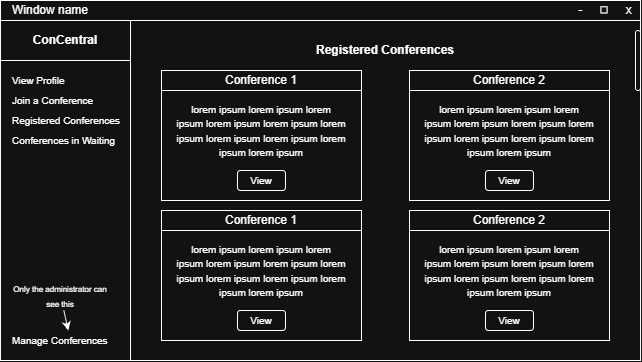

The diagram above was exported from draw.io. Its source (the exported page's mxGraphModel, read from the mxfile embedded in the PNG):
<mxGraphModel dx="1030" dy="623" grid="1" gridSize="10" guides="1" tooltips="1" connect="1" arrows="1" fold="1" page="1" pageScale="1" pageWidth="850" pageHeight="1100" math="0" shadow="0">
  <root>
    <mxCell id="0" />
    <mxCell id="1" parent="0" />
    <mxCell id="H6S37EjeQkoc6GpvtnUp-1" parent="1" style="rounded=0;whiteSpace=wrap;html=1;" value="" vertex="1">
      <mxGeometry height="360" width="640" as="geometry" />
    </mxCell>
    <mxCell id="H6S37EjeQkoc6GpvtnUp-2" parent="1" style="rounded=0;whiteSpace=wrap;html=1;" value="" vertex="1">
      <mxGeometry height="20" width="640" as="geometry" />
    </mxCell>
    <mxCell id="H6S37EjeQkoc6GpvtnUp-3" parent="1" style="text;html=1;whiteSpace=wrap;strokeColor=none;fillColor=none;align=center;verticalAlign=middle;rounded=0;" value="-&amp;nbsp; &amp;nbsp; &amp;nbsp;◻&amp;nbsp; &amp;nbsp; &amp;nbsp;x" vertex="1">
      <mxGeometry height="20" width="70" x="570" as="geometry" />
    </mxCell>
    <mxCell id="H6S37EjeQkoc6GpvtnUp-4" parent="1" style="text;html=1;whiteSpace=wrap;strokeColor=none;fillColor=none;align=center;verticalAlign=middle;rounded=0;" value="Window name" vertex="1">
      <mxGeometry height="20" width="100" as="geometry" />
    </mxCell>
    <mxCell id="H6S37EjeQkoc6GpvtnUp-23" parent="1" style="rounded=0;whiteSpace=wrap;html=1;" value="" vertex="1">
      <mxGeometry height="340" width="130" y="20" as="geometry" />
    </mxCell>
    <mxCell id="H6S37EjeQkoc6GpvtnUp-24" parent="1" style="text;html=1;whiteSpace=wrap;strokeColor=none;fillColor=none;align=left;verticalAlign=middle;rounded=0;fontSize=10;" value="View Profile" vertex="1">
      <mxGeometry height="20" width="120" x="10" y="70" as="geometry" />
    </mxCell>
    <mxCell id="H6S37EjeQkoc6GpvtnUp-25" parent="1" style="rounded=0;whiteSpace=wrap;html=1;" value="" vertex="1">
      <mxGeometry height="40" width="130" y="20" as="geometry" />
    </mxCell>
    <mxCell id="H6S37EjeQkoc6GpvtnUp-6" parent="1" style="text;html=1;whiteSpace=wrap;strokeColor=none;fillColor=none;align=center;verticalAlign=middle;rounded=0;fontStyle=1" value="ConCentral" vertex="1">
      <mxGeometry height="30" width="90" x="20" y="25" as="geometry" />
    </mxCell>
    <mxCell id="H6S37EjeQkoc6GpvtnUp-26" parent="1" style="text;html=1;whiteSpace=wrap;strokeColor=none;fillColor=none;align=left;verticalAlign=middle;rounded=0;fontSize=10;" value="Join a Conference" vertex="1">
      <mxGeometry height="20" width="120" x="10" y="90" as="geometry" />
    </mxCell>
    <mxCell id="H6S37EjeQkoc6GpvtnUp-27" parent="1" style="text;html=1;whiteSpace=wrap;strokeColor=none;fillColor=none;align=center;verticalAlign=middle;rounded=0;fontStyle=1" value="Registered Conferences" vertex="1">
      <mxGeometry height="30" width="150" x="310" y="35" as="geometry" />
    </mxCell>
    <mxCell id="H6S37EjeQkoc6GpvtnUp-28" parent="1" style="rounded=0;whiteSpace=wrap;html=1;" value="" vertex="1">
      <mxGeometry height="110" width="200" x="161" y="90" as="geometry" />
    </mxCell>
    <mxCell id="H6S37EjeQkoc6GpvtnUp-34" parent="1" style="rounded=0;whiteSpace=wrap;html=1;" value="Conference 1" vertex="1">
      <mxGeometry height="20" width="200" x="161" y="70" as="geometry" />
    </mxCell>
    <mxCell id="H6S37EjeQkoc6GpvtnUp-68" parent="1" style="rounded=1;whiteSpace=wrap;html=1;arcSize=50;" value="" vertex="1">
      <mxGeometry height="60" width="5" x="635" y="30" as="geometry" />
    </mxCell>
    <mxCell id="jW4-P6EHnHJNGexmd_pk-1" parent="1" style="rounded=1;whiteSpace=wrap;html=1;roundedPerimeter=1;fontSize=10;" value="View" vertex="1">
      <mxGeometry height="20" width="48" x="237" y="170" as="geometry" />
    </mxCell>
    <mxCell id="jW4-P6EHnHJNGexmd_pk-3" parent="1" style="text;html=1;whiteSpace=wrap;strokeColor=none;fillColor=none;align=center;verticalAlign=middle;rounded=0;" value="&lt;font style=&quot;font-size: 10px;&quot;&gt;lorem ipsum&amp;nbsp;&lt;/font&gt;&lt;span style=&quot;font-size: 10px;&quot;&gt;lorem ipsum&amp;nbsp;&lt;/span&gt;&lt;span style=&quot;font-size: 10px;&quot;&gt;lorem ipsum&amp;nbsp;&lt;/span&gt;&lt;span style=&quot;font-size: 10px;&quot;&gt;lorem ipsum&amp;nbsp;&lt;/span&gt;&lt;span style=&quot;font-size: 10px;&quot;&gt;lorem ipsum&amp;nbsp;&lt;/span&gt;&lt;span style=&quot;font-size: 10px;&quot;&gt;lorem ipsum&amp;nbsp;&lt;/span&gt;&lt;span style=&quot;font-size: 10px;&quot;&gt;lorem ipsum&amp;nbsp;&lt;/span&gt;&lt;span style=&quot;font-size: 10px;&quot;&gt;lorem ipsum&amp;nbsp;&lt;/span&gt;&lt;span style=&quot;font-size: 10px;&quot;&gt;lorem ipsum&amp;nbsp;&lt;/span&gt;&lt;span style=&quot;font-size: 10px;&quot;&gt;lorem ipsum&lt;/span&gt;" vertex="1">
      <mxGeometry height="60" width="180" x="171" y="100" as="geometry" />
    </mxCell>
    <mxCell id="jW4-P6EHnHJNGexmd_pk-8" parent="1" style="rounded=0;whiteSpace=wrap;html=1;" value="" vertex="1">
      <mxGeometry height="110" width="200" x="409" y="90" as="geometry" />
    </mxCell>
    <mxCell id="jW4-P6EHnHJNGexmd_pk-9" parent="1" style="rounded=0;whiteSpace=wrap;html=1;" value="Conference 2" vertex="1">
      <mxGeometry height="20" width="200" x="409" y="70" as="geometry" />
    </mxCell>
    <mxCell id="jW4-P6EHnHJNGexmd_pk-10" parent="1" style="rounded=1;whiteSpace=wrap;html=1;roundedPerimeter=1;fontSize=10;" value="View" vertex="1">
      <mxGeometry height="20" width="48" x="485" y="170" as="geometry" />
    </mxCell>
    <mxCell id="jW4-P6EHnHJNGexmd_pk-11" parent="1" style="text;html=1;whiteSpace=wrap;strokeColor=none;fillColor=none;align=center;verticalAlign=middle;rounded=0;" value="&lt;font style=&quot;font-size: 10px;&quot;&gt;lorem ipsum&amp;nbsp;&lt;/font&gt;&lt;span style=&quot;font-size: 10px;&quot;&gt;lorem ipsum&amp;nbsp;&lt;/span&gt;&lt;span style=&quot;font-size: 10px;&quot;&gt;lorem ipsum&amp;nbsp;&lt;/span&gt;&lt;span style=&quot;font-size: 10px;&quot;&gt;lorem ipsum&amp;nbsp;&lt;/span&gt;&lt;span style=&quot;font-size: 10px;&quot;&gt;lorem ipsum&amp;nbsp;&lt;/span&gt;&lt;span style=&quot;font-size: 10px;&quot;&gt;lorem ipsum&amp;nbsp;&lt;/span&gt;&lt;span style=&quot;font-size: 10px;&quot;&gt;lorem ipsum&amp;nbsp;&lt;/span&gt;&lt;span style=&quot;font-size: 10px;&quot;&gt;lorem ipsum&amp;nbsp;&lt;/span&gt;&lt;span style=&quot;font-size: 10px;&quot;&gt;lorem ipsum&amp;nbsp;&lt;/span&gt;&lt;span style=&quot;font-size: 10px;&quot;&gt;lorem ipsum&lt;/span&gt;" vertex="1">
      <mxGeometry height="60" width="180" x="419" y="100" as="geometry" />
    </mxCell>
    <mxCell id="jW4-P6EHnHJNGexmd_pk-12" parent="1" style="rounded=0;whiteSpace=wrap;html=1;" value="" vertex="1">
      <mxGeometry height="110" width="200" x="161" y="230" as="geometry" />
    </mxCell>
    <mxCell id="jW4-P6EHnHJNGexmd_pk-13" parent="1" style="rounded=0;whiteSpace=wrap;html=1;" value="Conference 1" vertex="1">
      <mxGeometry height="20" width="200" x="161" y="210" as="geometry" />
    </mxCell>
    <mxCell id="jW4-P6EHnHJNGexmd_pk-14" parent="1" style="rounded=1;whiteSpace=wrap;html=1;roundedPerimeter=1;fontSize=10;" value="View" vertex="1">
      <mxGeometry height="20" width="48" x="237" y="310" as="geometry" />
    </mxCell>
    <mxCell id="jW4-P6EHnHJNGexmd_pk-15" parent="1" style="text;html=1;whiteSpace=wrap;strokeColor=none;fillColor=none;align=center;verticalAlign=middle;rounded=0;" value="&lt;font style=&quot;font-size: 10px;&quot;&gt;lorem ipsum&amp;nbsp;&lt;/font&gt;&lt;span style=&quot;font-size: 10px;&quot;&gt;lorem ipsum&amp;nbsp;&lt;/span&gt;&lt;span style=&quot;font-size: 10px;&quot;&gt;lorem ipsum&amp;nbsp;&lt;/span&gt;&lt;span style=&quot;font-size: 10px;&quot;&gt;lorem ipsum&amp;nbsp;&lt;/span&gt;&lt;span style=&quot;font-size: 10px;&quot;&gt;lorem ipsum&amp;nbsp;&lt;/span&gt;&lt;span style=&quot;font-size: 10px;&quot;&gt;lorem ipsum&amp;nbsp;&lt;/span&gt;&lt;span style=&quot;font-size: 10px;&quot;&gt;lorem ipsum&amp;nbsp;&lt;/span&gt;&lt;span style=&quot;font-size: 10px;&quot;&gt;lorem ipsum&amp;nbsp;&lt;/span&gt;&lt;span style=&quot;font-size: 10px;&quot;&gt;lorem ipsum&amp;nbsp;&lt;/span&gt;&lt;span style=&quot;font-size: 10px;&quot;&gt;lorem ipsum&lt;/span&gt;" vertex="1">
      <mxGeometry height="60" width="180" x="171" y="240" as="geometry" />
    </mxCell>
    <mxCell id="jW4-P6EHnHJNGexmd_pk-16" parent="1" style="rounded=0;whiteSpace=wrap;html=1;" value="" vertex="1">
      <mxGeometry height="110" width="200" x="409" y="230" as="geometry" />
    </mxCell>
    <mxCell id="jW4-P6EHnHJNGexmd_pk-17" parent="1" style="rounded=0;whiteSpace=wrap;html=1;" value="Conference 2" vertex="1">
      <mxGeometry height="20" width="200" x="409" y="210" as="geometry" />
    </mxCell>
    <mxCell id="jW4-P6EHnHJNGexmd_pk-18" parent="1" style="rounded=1;whiteSpace=wrap;html=1;roundedPerimeter=1;fontSize=10;" value="View" vertex="1">
      <mxGeometry height="20" width="48" x="485" y="310" as="geometry" />
    </mxCell>
    <mxCell id="jW4-P6EHnHJNGexmd_pk-19" parent="1" style="text;html=1;whiteSpace=wrap;strokeColor=none;fillColor=none;align=center;verticalAlign=middle;rounded=0;" value="&lt;font style=&quot;font-size: 10px;&quot;&gt;lorem ipsum&amp;nbsp;&lt;/font&gt;&lt;span style=&quot;font-size: 10px;&quot;&gt;lorem ipsum&amp;nbsp;&lt;/span&gt;&lt;span style=&quot;font-size: 10px;&quot;&gt;lorem ipsum&amp;nbsp;&lt;/span&gt;&lt;span style=&quot;font-size: 10px;&quot;&gt;lorem ipsum&amp;nbsp;&lt;/span&gt;&lt;span style=&quot;font-size: 10px;&quot;&gt;lorem ipsum&amp;nbsp;&lt;/span&gt;&lt;span style=&quot;font-size: 10px;&quot;&gt;lorem ipsum&amp;nbsp;&lt;/span&gt;&lt;span style=&quot;font-size: 10px;&quot;&gt;lorem ipsum&amp;nbsp;&lt;/span&gt;&lt;span style=&quot;font-size: 10px;&quot;&gt;lorem ipsum&amp;nbsp;&lt;/span&gt;&lt;span style=&quot;font-size: 10px;&quot;&gt;lorem ipsum&amp;nbsp;&lt;/span&gt;&lt;span style=&quot;font-size: 10px;&quot;&gt;lorem ipsum&lt;/span&gt;" vertex="1">
      <mxGeometry height="60" width="180" x="419" y="240" as="geometry" />
    </mxCell>
    <mxCell id="H6S37EjeQkoc6GpvtnUp-69" parent="1" style="text;html=1;whiteSpace=wrap;strokeColor=none;fillColor=none;align=left;verticalAlign=middle;rounded=0;fontSize=10;" value="Registered Conferences" vertex="1">
      <mxGeometry height="20" width="120" x="10" y="110" as="geometry" />
    </mxCell>
    <mxCell id="tZVq8onC_MeQrMAKvFp1-1" parent="1" style="text;html=1;whiteSpace=wrap;strokeColor=none;fillColor=none;align=left;verticalAlign=middle;rounded=0;fontSize=10;" value="Conferences in Waiting" vertex="1">
      <mxGeometry height="20" width="120" x="10" y="130" as="geometry" />
    </mxCell>
    <mxCell id="2" parent="1" style="text;html=1;whiteSpace=wrap;strokeColor=none;fillColor=none;align=left;verticalAlign=middle;rounded=0;fontSize=10;" value="Manage Conferences" vertex="1">
      <mxGeometry height="20" width="120" x="10" y="330" as="geometry" />
    </mxCell>
    <mxCell id="4" edge="1" parent="1" source="3" style="rounded=0;orthogonalLoop=1;jettySize=auto;html=1;" target="2">
      <mxGeometry relative="1" as="geometry" />
    </mxCell>
    <mxCell id="3" parent="1" style="text;html=1;strokeColor=none;fillColor=none;align=center;verticalAlign=middle;whiteSpace=wrap;rounded=0;" value="&lt;font style=&quot;font-size: 8px;&quot;&gt;Only the administrator can see this&lt;/font&gt;" vertex="1">
      <mxGeometry height="30" width="100" x="10" y="280" as="geometry" />
    </mxCell>
  </root>
</mxGraphModel>